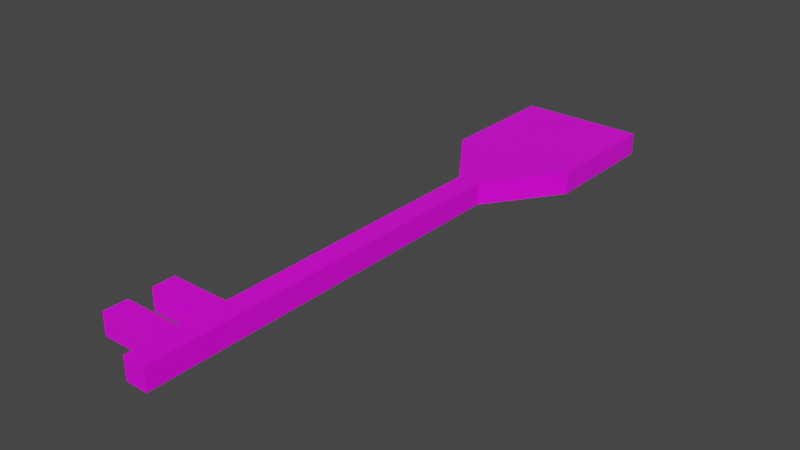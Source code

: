 # Source: avain.blend  (saved by Blender 2.93.20; exported with 4.5.12 LTS)
import bpy
from mathutils import Matrix  # noqa: F401  (used for matrix-valued properties, if any)

bpy.ops.wm.read_factory_settings(use_empty=True)
scene = bpy.context.scene
scene.name = 'Scene'

# ---- collections
col_collection = bpy.data.collections.new('Collection'); scene.collection.children.link(col_collection)

# ---- images (referenced by path relative to the original .blend; pixels are not part of the script)
import os
ASSET_DIR = os.environ.get("B2B_ASSET_DIR", "")  # directory of the original .blend (textures are referenced by path, not embedded)
HERE = os.path.dirname(os.path.abspath(__file__))  # packed textures are extracted next to this script under _unpacked/

def load_image(name, relpath, width, height, colorspace="sRGB"):
    """Load a texture the original file referenced (path relative to the .blend, or extracted next to this script)."""
    p = next((c for c in (os.path.join(HERE, relpath), os.path.join(ASSET_DIR, relpath)) if relpath and os.path.exists(c)), "")
    if p:
        img = bpy.data.images.load(p, check_existing=True)
        img.name = name
    else:  # same state as the original file: an image datablock whose file is absent (Cycles renders it pink)
        img = bpy.data.images.new(name, width, height)
        img.source = "FILE"
        img.filepath = "//" + (relpath or name)
    img.colorspace_settings.name = colorspace
    return img
img_metalplates013_1k_color_png = load_image('MetalPlates013_1K_Color.png', 'MetalPlates013_1K_Color.png', 1024, 1024, 'sRGB')

# ---- materials (node trees are filled in below, after node groups)
mat_material = bpy.data.materials.new('Material')
mat_material.alpha_threshold = 0.0
mat_material.use_transparent_shadow = False
mat_material.line_color = (0.0, 0.0, 0.0, 1.0)

# ---- material node trees
mat_material.use_nodes = True; mat_material.node_tree.nodes.clear()
_N = mat_material.node_tree.nodes; _L = mat_material.node_tree.links
n0 = _N.new('ShaderNodeOutputMaterial'); n0.name = 'Material Output'; n0.location = (300, 300)
n1 = _N.new('ShaderNodeBsdfPrincipled'); n1.name = 'Principled BSDF'; n1.location = (10, 300)
n1.distribution = 'GGX'
n1.subsurface_method = 'BURLEY'
n1.inputs[2].default_value = 0.4
n1.inputs[3].default_value = 1.45
n1.inputs[27].default_value = (0.0, 0.0, 0.0, 1.0)
n1.inputs[28].default_value = 1.0
n2 = _N.new('ShaderNodeTexImage'); n2.name = 'Image Texture'; n2.location = (-280, 280)
n2.image = img_metalplates013_1k_color_png
_L.new(n1.outputs[0], n0.inputs[0])
_L.new(n2.outputs[0], n1.inputs[0])
n0.is_active_output = True

# ---- world
world_world = bpy.data.worlds.new('World'); scene.world = world_world
world_world.use_nodes = True; world_world.node_tree.nodes.clear()
_N = world_world.node_tree.nodes; _L = world_world.node_tree.links
n0 = _N.new('ShaderNodeOutputWorld'); n0.name = 'World Output'; n0.location = (300, 300)
n1 = _N.new('ShaderNodeBackground'); n1.name = 'Background'; n1.location = (10, 300)
n1.inputs[0].default_value = (0.05088, 0.05088, 0.05088, 1.0)
_L.new(n1.outputs[0], n0.inputs[0])
n0.is_active_output = True
world_world.color = (0.05088, 0.05088, 0.05088)
world_world.use_sun_shadow = False
world_world.sun_shadow_jitter_overblur = 0.0

# ---- meshes
me_cube = bpy.data.meshes.new('Cube')
me_cube.from_pydata([(-0.8305, 1.514, -0.1587), (-0.8305, -1.514, -1.82), (-5.292, -1.124, -0.1587), (-0.8305, -1.514, -0.1587), (0.8305, 1.514, -1.82), (0.8305, 1.514, -0.1587), (-5.292, -1.514, -0.1587), (0.8305, -1.514, -1.82), (-5.292, -1.514, -1.82), (-5.292, -1.124, -1.82), (-5.292, -0.9331, -0.1587), (-5.292, -0.9331, -1.82), (-0.8305, -0.9331, -0.1587), (0.8305, -0.9331, -0.1587), (-0.8305, -0.9331, -1.82), (0.8305, -0.9331, -1.82), (-0.8305, -1.318, -1.82), (0.8305, -1.514, -0.1587), (-0.8305, -1.318, -0.1587), (0.8305, -1.318, -1.82), (0.8305, -1.318, -0.1587), (-0.8305, -1.124, -1.82), (-0.8305, -1.124, -0.1587), (0.8305, -1.124, -1.82), (0.8305, -1.124, -0.1587), (4.683, 3.175, -0.1587), (4.683, 3.175, -1.82), (-0.8305, 1.514, -1.82), (-5.292, -1.318, -0.1587), (-5.292, -1.318, -1.82), (-4.683, 3.175, -0.1587), (-4.683, 3.175, -1.82), (4.683, 2.129, -1.82), (4.683, 2.129, -0.1587), (-4.683, 2.129, -1.82), (-4.683, 2.129, -0.1587), (-4.683, 2.34, -1.82), (-4.683, 2.34, -0.1587), (4.683, 2.34, -1.82), (4.683, 2.34, -0.1587), (0.8305, -1.738, -0.1587), (0.8305, -1.738, -1.82), (-0.8305, -1.738, -0.1587), (-0.8305, -1.738, -1.82)], [], [(1, 3, 6, 8), (22, 12, 10, 2), (16, 19, 7, 1), (20, 19, 23, 24), (21, 22, 2, 9), (13, 15, 4, 5), (17, 7, 19, 20), (24, 23, 15, 13), (0, 27, 14, 12), (25, 26, 31, 30), (14, 15, 23, 21), (22, 21, 16, 18), (27, 4, 15, 14), (27, 0, 35, 34), (13, 12, 22, 24), (3, 1, 43, 42), (16, 1, 8, 29), (20, 18, 3, 17), (4, 27, 34, 32), (5, 0, 12, 13), (28, 29, 8, 6), (24, 22, 18, 20), (14, 21, 9, 11), (10, 11, 9, 2), (12, 14, 11, 10), (0, 5, 33, 35), (18, 16, 29, 28), (3, 18, 28, 6), (5, 4, 32, 33), (21, 23, 19, 16), (34, 35, 37, 36), (35, 33, 39, 37), (32, 34, 36, 38), (33, 32, 38, 39), (37, 39, 25, 30), (38, 36, 31, 26), (39, 38, 26, 25), (36, 37, 30, 31), (42, 43, 41, 40), (17, 3, 42, 40), (7, 17, 40, 41), (1, 7, 41, 43)])
_uv = me_cube.uv_layers.new(name='UVMap')
_uv.uv.foreach_set('vector', [0.625, 0.5, 0.375, 0.5, 0.375, 0.5, 0.625, 0.5, 0.375, 0.625, 0.375, 0.5625, 0.375, 0.5625, 0.375, 0.625, 0.375, 0.1875, 0.625, 0.1875, 0.625, 0.25, 0.375, 0.25, 0.375, 0.3125, 0.625, 0.3125, 0.625, 0.375, 0.375, 0.375, 0.625, 0.875, 0.375, 0.875, 0.375, 0.875, 0.625, 0.875, 0.375, 0.4375, 0.625, 0.4375, 0.625, 0.5, 0.375, 0.5, 0.375, 0.25, 0.625, 0.25, 0.625, 0.3125, 0.375, 0.3125, 0.375, 0.375, 0.625, 0.375, 0.625, 0.4375, 0.375, 0.4375, 0.375, 0.75, 0.625, 0.75, 0.625, 0.8125, 0.375, 0.8125, 0.625, 0.5, 0.875, 0.5, 0.875, 0.75, 0.625, 0.75, 0.375, 0.0625, 0.625, 0.0625, 0.625, 0.125, 0.375, 0.125, 0.375, 0.875, 0.625, 0.875, 0.625, 0.9375, 0.375, 0.9375, 0.375, 0.0, 0.625, 0.0, 0.625, 0.0625, 0.375, 0.0625, 0.3547, 0.4165, 0.1773, 0.4165, 0.1773, 0.0, 0.3547, 0.0, 0.125, 0.5625, 0.375, 0.5625, 0.375, 0.625, 0.125, 0.625, 0.375, 0.5, 0.625, 0.5, 0.625, 0.5, 0.375, 0.5, 0.375, 0.1875, 0.375, 0.25, 0.375, 0.25, 0.375, 0.1875, 0.125, 0.6875, 0.375, 0.6875, 0.375, 0.75, 0.125, 0.75, 0.625, 0.0, 0.375, 0.0, 0.375, 0.0, 0.625, 0.0, 0.125, 0.5, 0.375, 0.5, 0.375, 0.5625, 0.125, 0.5625, 0.375, 0.9375, 0.625, 0.9375, 0.625, 1.0, 0.375, 1.0, 0.125, 0.625, 0.375, 0.625, 0.375, 0.6875, 0.125, 0.6875, 0.375, 0.0625, 0.375, 0.125, 0.375, 0.125, 0.375, 0.0625, 0.375, 0.8125, 0.625, 0.8125, 0.625, 0.875, 0.375, 0.875, 0.375, 0.8125, 0.625, 0.8125, 0.625, 0.8125, 0.375, 0.8125, 0.1773, 0.4113, 0.1773, 0.5887, 0.1116, 1.0, 0.1116, 0.0, 0.375, 0.9375, 0.625, 0.9375, 0.625, 0.9375, 0.375, 0.9375, 0.375, 0.75, 0.375, 0.6875, 0.375, 0.6875, 0.375, 0.75, 0.375, 0.5, 0.625, 0.5, 0.625, 0.5, 0.375, 0.5, 0.375, 0.125, 0.625, 0.125, 0.625, 0.1875, 0.375, 0.1875, 0.4663, 0.0, 0.4663, 0.1773, 0.4438, 0.1773, 0.4438, 0.0, 0.1116, 0.0, 0.1116, 1.0, 0.08911, 1.0, 0.08911, 0.0, 0.625, 0.0, 0.375, 0.0, 0.375, 0.0, 0.625, 0.0, 0.375, 0.5, 0.625, 0.5, 0.625, 0.5, 0.375, 0.5, 0.08911, 0.0, 0.08911, 1.0, 0.0, 1.0, 0.0, 0.0, 0.625, 0.0, 0.375, 0.0, 0.375, 0.0, 0.625, 0.0, 0.375, 0.5, 0.625, 0.5, 0.625, 0.5, 0.375, 0.5, 0.4438, 0.0, 0.4438, 0.1773, 0.3547, 0.1773, 0.3547, 0.0, 0.375, 0.5, 0.625, 0.5, 0.625, 0.75, 0.375, 0.75, 0.125, 0.75, 0.375, 0.75, 0.375, 0.75, 0.125, 0.75, 0.625, 0.25, 0.375, 0.25, 0.375, 0.25, 0.625, 0.25, 0.375, 0.25, 0.625, 0.25, 0.625, 0.25, 0.375, 0.25])
me_cube.materials.append(mat_material)
me_cube.use_remesh_preserve_volume = False
me_cube.use_remesh_preserve_attributes = False
me_cube.use_mirror_vertex_groups = False
me_cube.update()

# ---- objects
ob_cube = bpy.data.objects.new('Cube', me_cube)

# ---- transforms, parenting, visibility, modifiers, constraints
ob_cube.location = (0.0, 0.0, 0.09733)
ob_cube.scale = (0.0984, 0.8839, 0.0984)
ob_cube.lock_rotations_4d = False
ob_cube.empty_display_type = 'ARROWS'
ob_cube.lineart.crease_threshold = 0.0

# ---- collection membership
col_collection.objects.link(ob_cube)

# ---- scene / render settings (as saved in the file)
scene.frame_start = 1; scene.frame_end = 250; scene.frame_set(1)
scene.render.engine = 'BLENDER_EEVEE_NEXT'
scene.cycles.use_denoising = False
scene.cycles.samples = 128
scene.cycles.sampling_pattern = 'TABULATED_SOBOL'
scene.cycles.use_adaptive_sampling = False
scene.cycles.use_light_tree = False
scene.view_settings.view_transform = 'Filmic'
bpy.context.view_layer.update()

# ---- added for rendering (the .blend has no active camera and no usable light): camera, sun
cam_auto = bpy.data.cameras.new('AutoCamera')
cam_auto.lens = 50.0
cam_auto.sensor_width = 36.0
cam_auto.clip_end = 1000.0
ob_auto_camera = bpy.data.objects.new('AutoCamera', cam_auto)
scene.collection.objects.link(ob_auto_camera)
ob_auto_camera.location = (4.09172, -4.31115, 3.29733)
ob_auto_camera.rotation_euler = (1.09748, -7.21219e-08, 0.694738)
scene.camera = ob_auto_camera
light_auto_sun = bpy.data.lights.new('AutoSun', 'SUN')
light_auto_sun.energy = 3.0
light_auto_sun.angle = 0.0523599
ob_auto_sun = bpy.data.objects.new('AutoSun', light_auto_sun)
scene.collection.objects.link(ob_auto_sun)
ob_auto_sun.rotation_euler = (0.872665, 0.174533, 0.523599)
bpy.context.view_layer.update()
